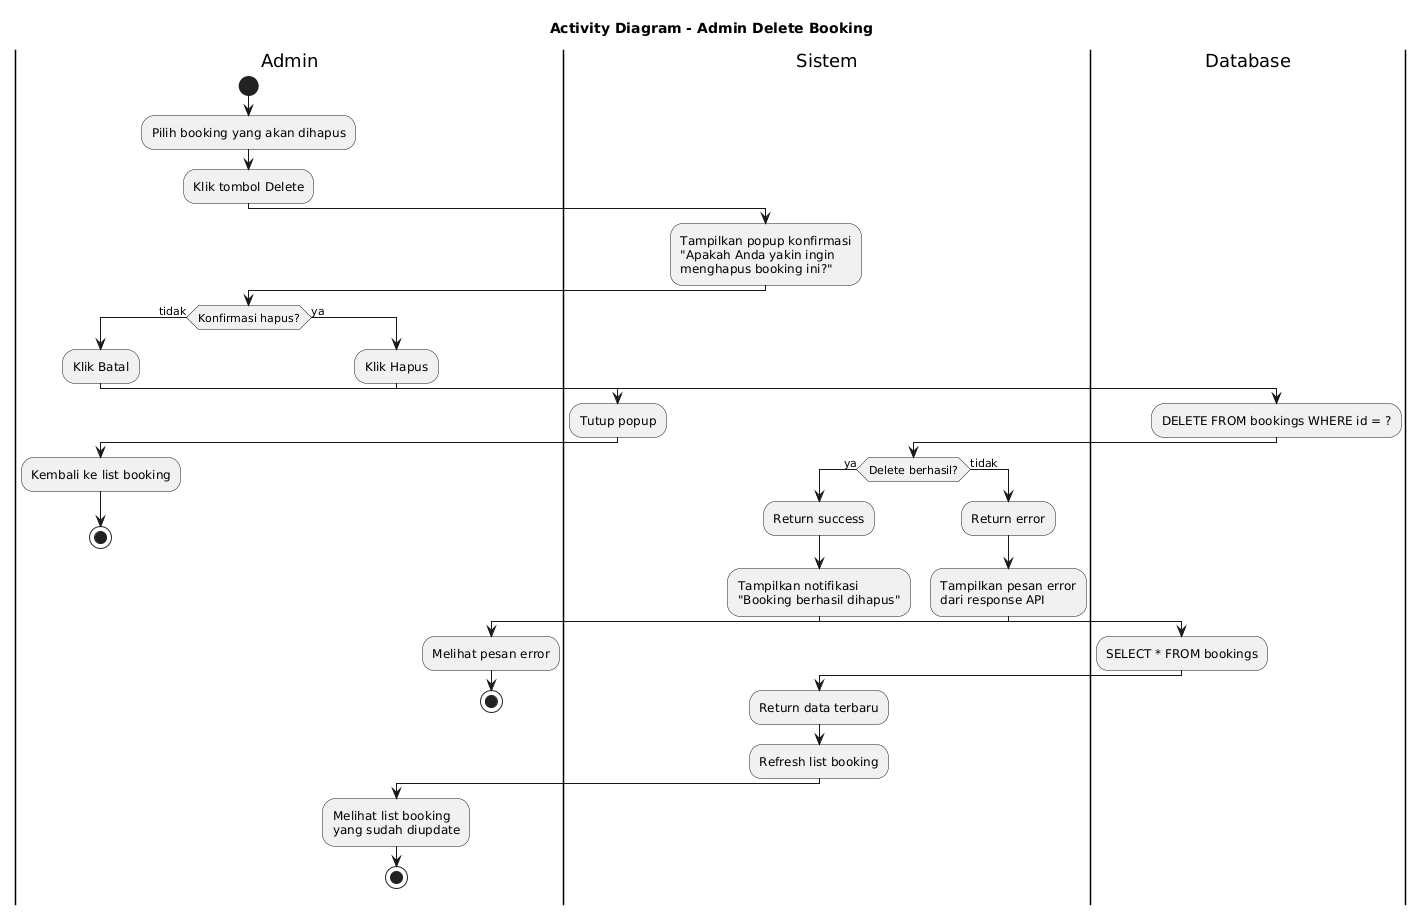

The diagram above was rendered by PlantUML. Its source (embedded in the PNG):
@startuml
title Activity Diagram - Admin Delete Booking

|Admin|
start
:Pilih booking yang akan dihapus;
:Klik tombol Delete;

|Sistem|
:Tampilkan popup konfirmasi
"Apakah Anda yakin ingin
menghapus booking ini?";

|Admin|
if (Konfirmasi hapus?) then (tidak)
  :Klik Batal;
  |Sistem|
  :Tutup popup;
  |Admin|
  :Kembali ke list booking;
  stop
else (ya)
  :Klik Hapus;
  
  |Database|
  :DELETE FROM bookings WHERE id = ?;
  
  |Sistem|
  if (Delete berhasil?) then (ya)
    :Return success;
    :Tampilkan notifikasi
    "Booking berhasil dihapus";
    |Database|
    :SELECT * FROM bookings;
    |Sistem|
    :Return data terbaru;
    :Refresh list booking;
  else (tidak)
    :Return error;
    :Tampilkan pesan error
    dari response API;
    |Admin|
    :Melihat pesan error;
    stop
  endif
  
  |Admin|
  :Melihat list booking
  yang sudah diupdate;
  stop
endif
@enduml